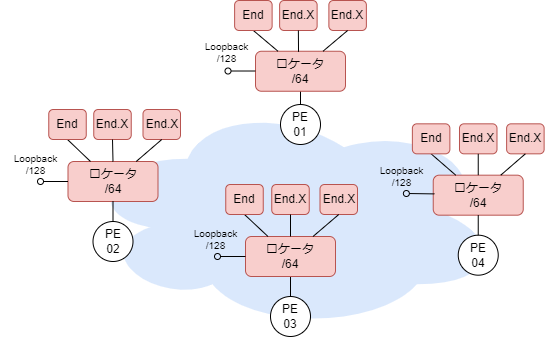

The diagram above was exported from draw.io. Its source (the exported page's mxGraphModel, read from the mxfile embedded in the PNG):
<mxGraphModel dx="753" dy="960" grid="1" gridSize="10" guides="1" tooltips="1" connect="1" arrows="1" fold="1" page="1" pageScale="1" pageWidth="827" pageHeight="1169" math="0" shadow="0">
  <root>
    <mxCell id="0" />
    <mxCell id="1" parent="0" />
    <mxCell id="358" style="edgeStyle=none;html=1;endArrow=none;endFill=0;" parent="1" edge="1">
      <mxGeometry relative="1" as="geometry">
        <mxPoint x="554.5" y="509" as="targetPoint" />
      </mxGeometry>
    </mxCell>
    <mxCell id="388" value="" style="ellipse;shape=cloud;whiteSpace=wrap;html=1;fillColor=#dae8fc;strokeColor=none;" parent="1" vertex="1">
      <mxGeometry x="122.5" y="141" width="417.5" height="228.5" as="geometry" />
    </mxCell>
    <mxCell id="389" value="PE&lt;br&gt;02" style="ellipse;whiteSpace=wrap;html=1;aspect=fixed;" parent="1" vertex="1">
      <mxGeometry x="132.5" y="261" width="40" height="40" as="geometry" />
    </mxCell>
    <mxCell id="390" value="ロケータ&lt;br&gt;/64" style="rounded=1;whiteSpace=wrap;html=1;fillColor=#f8cecc;strokeColor=#b85450;" parent="1" vertex="1">
      <mxGeometry x="107.5" y="201" width="90" height="40" as="geometry" />
    </mxCell>
    <mxCell id="391" value="PE&lt;br&gt;03" style="ellipse;whiteSpace=wrap;html=1;aspect=fixed;" parent="1" vertex="1">
      <mxGeometry x="310" y="336" width="40" height="40" as="geometry" />
    </mxCell>
    <mxCell id="393" style="edgeStyle=none;html=1;endArrow=none;endFill=0;exitX=0.5;exitY=0;exitDx=0;exitDy=0;entryX=0.5;entryY=1;entryDx=0;entryDy=0;" parent="1" source="389" target="390" edge="1">
      <mxGeometry relative="1" as="geometry">
        <mxPoint x="367.5" y="126" as="sourcePoint" />
        <mxPoint x="367.5" y="117" as="targetPoint" />
      </mxGeometry>
    </mxCell>
    <mxCell id="394" style="edgeStyle=none;html=1;endArrow=none;endFill=0;exitX=0.5;exitY=0;exitDx=0;exitDy=0;" parent="1" source="391" target="396" edge="1">
      <mxGeometry relative="1" as="geometry">
        <mxPoint x="250" y="266" as="sourcePoint" />
        <mxPoint x="377.5" y="376" as="targetPoint" />
      </mxGeometry>
    </mxCell>
    <mxCell id="395" value="PE&lt;br&gt;04" style="ellipse;whiteSpace=wrap;html=1;aspect=fixed;" parent="1" vertex="1">
      <mxGeometry x="497.74" y="274.68000000000006" width="40" height="40" as="geometry" />
    </mxCell>
    <mxCell id="396" value="ロケータ&lt;br&gt;/64" style="rounded=1;whiteSpace=wrap;html=1;fillColor=#f8cecc;strokeColor=#b85450;" vertex="1" parent="1">
      <mxGeometry x="285" y="276" width="90" height="40" as="geometry" />
    </mxCell>
    <mxCell id="397" value="ロケータ&lt;br&gt;/64" style="rounded=1;whiteSpace=wrap;html=1;fillColor=#f8cecc;strokeColor=#b85450;" vertex="1" parent="1">
      <mxGeometry x="472.74" y="214.68" width="90" height="40" as="geometry" />
    </mxCell>
    <mxCell id="398" style="edgeStyle=none;html=1;endArrow=none;endFill=0;" edge="1" target="397" parent="1" source="395">
      <mxGeometry relative="1" as="geometry">
        <mxPoint x="517.74" y="274.68000000000006" as="sourcePoint" />
        <mxPoint x="565.24" y="314.68000000000006" as="targetPoint" />
      </mxGeometry>
    </mxCell>
    <mxCell id="399" value="PE&lt;br&gt;01" style="ellipse;whiteSpace=wrap;html=1;aspect=fixed;" vertex="1" parent="1">
      <mxGeometry x="320" y="144" width="40" height="40" as="geometry" />
    </mxCell>
    <mxCell id="400" style="edgeStyle=none;html=1;endArrow=none;endFill=0;" edge="1" source="399" parent="1" target="401">
      <mxGeometry relative="1" as="geometry">
        <mxPoint x="339.17500000000007" y="131" as="targetPoint" />
      </mxGeometry>
    </mxCell>
    <mxCell id="401" value="ロケータ&lt;br&gt;/64" style="rounded=1;whiteSpace=wrap;html=1;fillColor=#f8cecc;strokeColor=#b85450;" vertex="1" parent="1">
      <mxGeometry x="295" y="90.75" width="90" height="40" as="geometry" />
    </mxCell>
    <mxCell id="405" style="edgeStyle=none;html=1;exitX=0.5;exitY=1;exitDx=0;exitDy=0;entryX=0.25;entryY=0;entryDx=0;entryDy=0;endArrow=none;endFill=0;" edge="1" parent="1" source="402" target="390">
      <mxGeometry relative="1" as="geometry" />
    </mxCell>
    <mxCell id="402" value="End" style="rounded=1;whiteSpace=wrap;html=1;fillColor=#f8cecc;strokeColor=#b85450;" vertex="1" parent="1">
      <mxGeometry x="88.25" y="149" width="37.5" height="30" as="geometry" />
    </mxCell>
    <mxCell id="403" value="End.X" style="rounded=1;whiteSpace=wrap;html=1;fillColor=#f8cecc;strokeColor=#b85450;" vertex="1" parent="1">
      <mxGeometry x="133.25" y="149" width="37.5" height="30" as="geometry" />
    </mxCell>
    <mxCell id="404" value="End.X" style="rounded=1;whiteSpace=wrap;html=1;fillColor=#f8cecc;strokeColor=#b85450;" vertex="1" parent="1">
      <mxGeometry x="182.5" y="149" width="37.5" height="30" as="geometry" />
    </mxCell>
    <mxCell id="406" style="edgeStyle=none;html=1;endArrow=none;endFill=0;exitX=0.5;exitY=1;exitDx=0;exitDy=0;entryX=0.5;entryY=0;entryDx=0;entryDy=0;" edge="1" parent="1" source="403" target="390">
      <mxGeometry relative="1" as="geometry">
        <mxPoint x="113.75" y="189" as="sourcePoint" />
        <mxPoint x="162.5" y="211" as="targetPoint" />
      </mxGeometry>
    </mxCell>
    <mxCell id="407" style="edgeStyle=none;html=1;endArrow=none;endFill=0;exitX=0.5;exitY=1;exitDx=0;exitDy=0;" edge="1" parent="1" source="404" target="390">
      <mxGeometry relative="1" as="geometry">
        <mxPoint x="158.75" y="189" as="sourcePoint" />
        <mxPoint x="160.71428571428572" y="211" as="targetPoint" />
      </mxGeometry>
    </mxCell>
    <mxCell id="408" value="" style="endArrow=oval;html=1;exitX=0;exitY=0.5;exitDx=0;exitDy=0;endFill=0;" edge="1" parent="1" source="390">
      <mxGeometry width="50" height="50" relative="1" as="geometry">
        <mxPoint x="220" y="241" as="sourcePoint" />
        <mxPoint x="80" y="221" as="targetPoint" />
      </mxGeometry>
    </mxCell>
    <mxCell id="409" value="Loopback&lt;br&gt;/128" style="text;html=1;align=center;verticalAlign=middle;resizable=0;points=[];autosize=1;strokeColor=none;fillColor=none;fontSize=10;" vertex="1" parent="1">
      <mxGeometry x="40" y="184" width="70" height="40" as="geometry" />
    </mxCell>
    <mxCell id="410" value="" style="endArrow=oval;html=1;exitX=0;exitY=0.5;exitDx=0;exitDy=0;endFill=0;" edge="1" parent="1">
      <mxGeometry width="50" height="50" relative="1" as="geometry">
        <mxPoint x="295" y="110.50999999999999" as="sourcePoint" />
        <mxPoint x="267.5" y="110.50999999999999" as="targetPoint" />
      </mxGeometry>
    </mxCell>
    <mxCell id="411" value="Loopback&lt;br&gt;/128" style="text;html=1;align=center;verticalAlign=middle;resizable=0;points=[];autosize=1;strokeColor=none;fillColor=none;fontSize=10;" vertex="1" parent="1">
      <mxGeometry x="231" y="72" width="70" height="40" as="geometry" />
    </mxCell>
    <mxCell id="412" style="edgeStyle=none;html=1;exitX=0.5;exitY=1;exitDx=0;exitDy=0;entryX=0.25;entryY=0;entryDx=0;entryDy=0;endArrow=none;endFill=0;" edge="1" source="413" parent="1" target="401">
      <mxGeometry relative="1" as="geometry">
        <mxPoint x="315.87" y="92" as="targetPoint" />
      </mxGeometry>
    </mxCell>
    <mxCell id="413" value="End" style="rounded=1;whiteSpace=wrap;html=1;fillColor=#f8cecc;strokeColor=#b85450;" vertex="1" parent="1">
      <mxGeometry x="274.12" y="40" width="37.5" height="30" as="geometry" />
    </mxCell>
    <mxCell id="414" value="End.X" style="rounded=1;whiteSpace=wrap;html=1;fillColor=#f8cecc;strokeColor=#b85450;" vertex="1" parent="1">
      <mxGeometry x="319.12" y="40" width="37.5" height="30" as="geometry" />
    </mxCell>
    <mxCell id="415" value="End.X" style="rounded=1;whiteSpace=wrap;html=1;fillColor=#f8cecc;strokeColor=#b85450;" vertex="1" parent="1">
      <mxGeometry x="368.37" y="40" width="37.5" height="30" as="geometry" />
    </mxCell>
    <mxCell id="416" style="edgeStyle=none;html=1;endArrow=none;endFill=0;exitX=0.5;exitY=1;exitDx=0;exitDy=0;entryX=0.478;entryY=0.015;entryDx=0;entryDy=0;entryPerimeter=0;" edge="1" source="414" parent="1" target="401">
      <mxGeometry relative="1" as="geometry">
        <mxPoint x="299.62" y="80" as="sourcePoint" />
        <mxPoint x="338.37" y="92" as="targetPoint" />
      </mxGeometry>
    </mxCell>
    <mxCell id="417" style="edgeStyle=none;html=1;endArrow=none;endFill=0;exitX=0.5;exitY=1;exitDx=0;exitDy=0;entryX=0.75;entryY=0;entryDx=0;entryDy=0;" edge="1" source="415" parent="1" target="401">
      <mxGeometry relative="1" as="geometry">
        <mxPoint x="344.62" y="80" as="sourcePoint" />
        <mxPoint x="400" y="111" as="targetPoint" />
      </mxGeometry>
    </mxCell>
    <mxCell id="418" style="edgeStyle=none;html=1;exitX=0.5;exitY=1;exitDx=0;exitDy=0;entryX=0.25;entryY=0;entryDx=0;entryDy=0;endArrow=none;endFill=0;" edge="1" source="419" parent="1" target="397">
      <mxGeometry relative="1" as="geometry">
        <mxPoint x="495.25" y="214.08000000000004" as="targetPoint" />
      </mxGeometry>
    </mxCell>
    <mxCell id="419" value="End" style="rounded=1;whiteSpace=wrap;html=1;fillColor=#f8cecc;strokeColor=#b85450;" vertex="1" parent="1">
      <mxGeometry x="451.87" y="163.33000000000004" width="37.5" height="30" as="geometry" />
    </mxCell>
    <mxCell id="420" value="End.X" style="rounded=1;whiteSpace=wrap;html=1;fillColor=#f8cecc;strokeColor=#b85450;" vertex="1" parent="1">
      <mxGeometry x="498.99" y="163.33000000000004" width="37.5" height="30" as="geometry" />
    </mxCell>
    <mxCell id="421" value="End.X" style="rounded=1;whiteSpace=wrap;html=1;fillColor=#f8cecc;strokeColor=#b85450;" vertex="1" parent="1">
      <mxGeometry x="546.12" y="163.33000000000004" width="37.5" height="30" as="geometry" />
    </mxCell>
    <mxCell id="422" style="edgeStyle=none;html=1;endArrow=none;endFill=0;exitX=0.5;exitY=1;exitDx=0;exitDy=0;entryX=0.5;entryY=0;entryDx=0;entryDy=0;" edge="1" source="420" parent="1" target="397">
      <mxGeometry relative="1" as="geometry">
        <mxPoint x="477.37" y="203.33000000000004" as="sourcePoint" />
        <mxPoint x="515.77" y="214.68000000000018" as="targetPoint" />
      </mxGeometry>
    </mxCell>
    <mxCell id="423" style="edgeStyle=none;html=1;endArrow=none;endFill=0;exitX=0.5;exitY=1;exitDx=0;exitDy=0;entryX=0.75;entryY=0;entryDx=0;entryDy=0;" edge="1" source="421" parent="1" target="397">
      <mxGeometry relative="1" as="geometry">
        <mxPoint x="522.37" y="203.33000000000004" as="sourcePoint" />
        <mxPoint x="540.25" y="214.08000000000004" as="targetPoint" />
      </mxGeometry>
    </mxCell>
    <mxCell id="424" value="Loopback&lt;br&gt;/128" style="text;html=1;align=center;verticalAlign=middle;resizable=0;points=[];autosize=1;strokeColor=none;fillColor=none;fontSize=10;" vertex="1" parent="1">
      <mxGeometry x="405.87" y="196" width="70" height="40" as="geometry" />
    </mxCell>
    <mxCell id="425" value="" style="endArrow=oval;html=1;exitX=0.013;exitY=0.468;exitDx=0;exitDy=0;endFill=0;exitPerimeter=0;" edge="1" parent="1" source="397">
      <mxGeometry width="50" height="50" relative="1" as="geometry">
        <mxPoint x="473.24" y="233" as="sourcePoint" />
        <mxPoint x="445.87" y="233" as="targetPoint" />
      </mxGeometry>
    </mxCell>
    <mxCell id="426" style="edgeStyle=none;html=1;exitX=0.5;exitY=1;exitDx=0;exitDy=0;entryX=0.25;entryY=0;entryDx=0;entryDy=0;endArrow=none;endFill=0;" edge="1" source="427" parent="1" target="396">
      <mxGeometry relative="1" as="geometry">
        <mxPoint x="307" y="276" as="targetPoint" />
      </mxGeometry>
    </mxCell>
    <mxCell id="427" value="End" style="rounded=1;whiteSpace=wrap;html=1;fillColor=#f8cecc;strokeColor=#b85450;" vertex="1" parent="1">
      <mxGeometry x="265.25" y="224" width="37.5" height="30" as="geometry" />
    </mxCell>
    <mxCell id="428" value="End.X" style="rounded=1;whiteSpace=wrap;html=1;fillColor=#f8cecc;strokeColor=#b85450;" vertex="1" parent="1">
      <mxGeometry x="311.25" y="224" width="37.5" height="30" as="geometry" />
    </mxCell>
    <mxCell id="429" value="End.X" style="rounded=1;whiteSpace=wrap;html=1;fillColor=#f8cecc;strokeColor=#b85450;" vertex="1" parent="1">
      <mxGeometry x="359.5" y="224" width="37.5" height="30" as="geometry" />
    </mxCell>
    <mxCell id="430" style="edgeStyle=none;html=1;endArrow=none;endFill=0;exitX=0.5;exitY=1;exitDx=0;exitDy=0;entryX=0.5;entryY=0;entryDx=0;entryDy=0;" edge="1" source="428" parent="1" target="396">
      <mxGeometry relative="1" as="geometry">
        <mxPoint x="290.75" y="264" as="sourcePoint" />
        <mxPoint x="329.5" y="276" as="targetPoint" />
      </mxGeometry>
    </mxCell>
    <mxCell id="431" style="edgeStyle=none;html=1;endArrow=none;endFill=0;exitX=0.5;exitY=1;exitDx=0;exitDy=0;entryX=0.75;entryY=0;entryDx=0;entryDy=0;" edge="1" source="429" parent="1" target="396">
      <mxGeometry relative="1" as="geometry">
        <mxPoint x="335.75" y="264" as="sourcePoint" />
        <mxPoint x="352.71428571428567" y="276" as="targetPoint" />
      </mxGeometry>
    </mxCell>
    <mxCell id="432" value="Loopback&lt;br&gt;/128" style="text;html=1;align=center;verticalAlign=middle;resizable=0;points=[];autosize=1;strokeColor=none;fillColor=none;fontSize=10;" vertex="1" parent="1">
      <mxGeometry x="220" y="259" width="70" height="40" as="geometry" />
    </mxCell>
    <mxCell id="433" value="" style="endArrow=oval;html=1;exitX=0;exitY=0.5;exitDx=0;exitDy=0;endFill=0;" edge="1" parent="1" source="396">
      <mxGeometry width="50" height="50" relative="1" as="geometry">
        <mxPoint x="284.5" y="296" as="sourcePoint" />
        <mxPoint x="257" y="296" as="targetPoint" />
      </mxGeometry>
    </mxCell>
  </root>
</mxGraphModel>